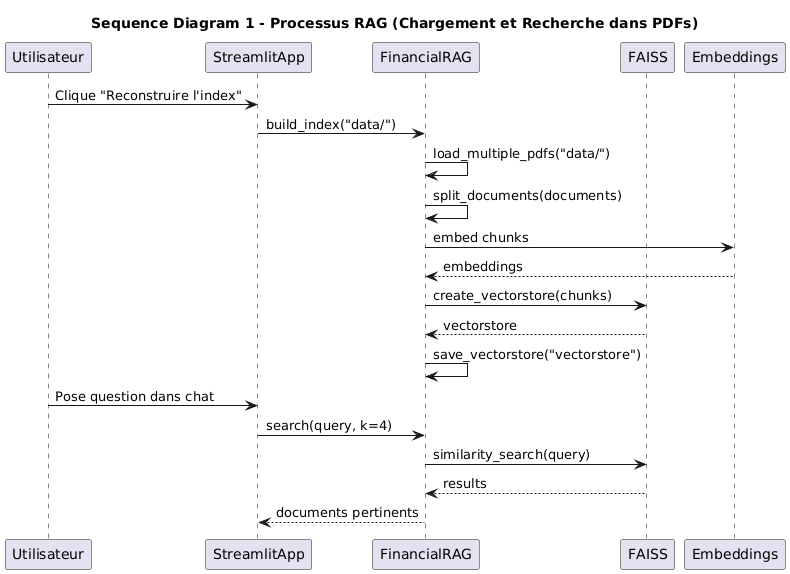

The diagram above was rendered by PlantUML. Its source (embedded in the PNG):
@startuml
title Sequence Diagram 1 - Processus RAG (Chargement et Recherche dans PDFs)

participant Utilisateur
participant StreamlitApp
participant FinancialRAG
participant FAISS
participant Embeddings

Utilisateur -> StreamlitApp: Clique "Reconstruire l'index"
StreamlitApp -> FinancialRAG: build_index("data/")
FinancialRAG -> FinancialRAG: load_multiple_pdfs("data/")
FinancialRAG -> FinancialRAG: split_documents(documents)
FinancialRAG -> Embeddings: embed chunks
Embeddings --> FinancialRAG: embeddings
FinancialRAG -> FAISS: create_vectorstore(chunks)
FAISS --> FinancialRAG: vectorstore
FinancialRAG -> FinancialRAG: save_vectorstore("vectorstore")

Utilisateur -> StreamlitApp: Pose question dans chat
StreamlitApp -> FinancialRAG: search(query, k=4)
FinancialRAG -> FAISS: similarity_search(query)
FAISS --> FinancialRAG: results
FinancialRAG --> StreamlitApp: documents pertinents
@enduml